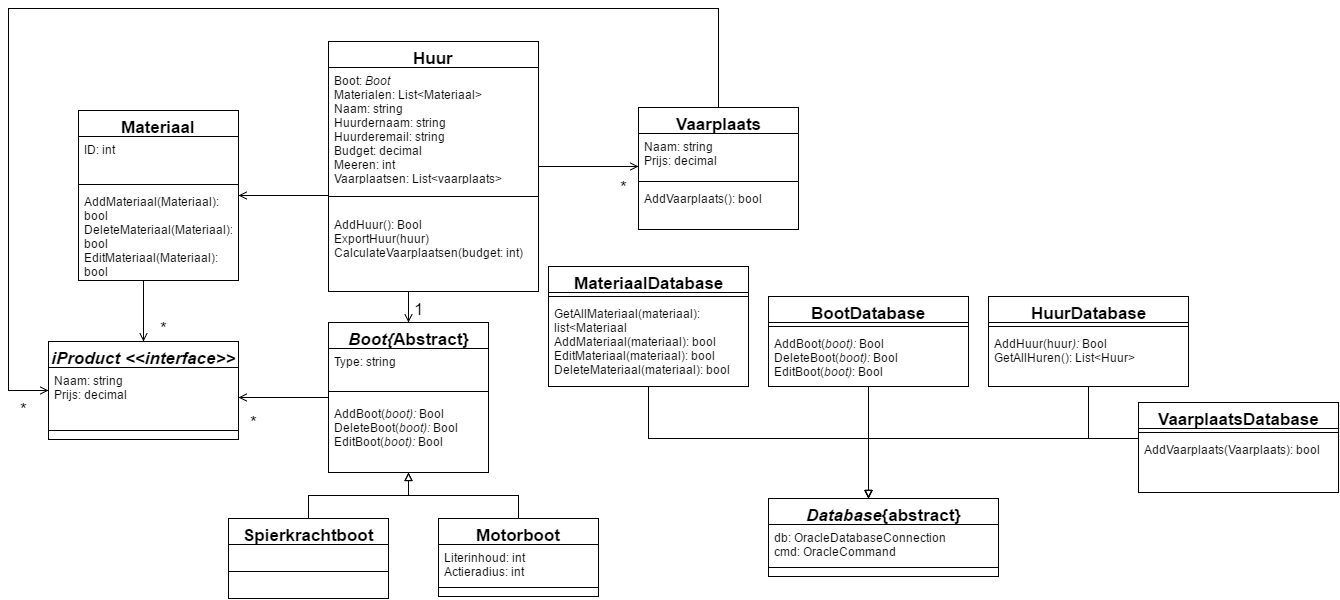

The diagram above was exported from draw.io. Its source (the exported page's mxGraphModel, read from the mxfile embedded in the PNG):
<mxGraphModel dx="1434" dy="1160" grid="1" gridSize="10" guides="1" tooltips="1" connect="1" arrows="1" fold="1" page="0" pageScale="1" pageWidth="826" pageHeight="1169" background="#ffffff" math="0" shadow="0">
  <root>
    <mxCell id="0" style=";html=1;" />
    <mxCell id="1" style=";html=1;" parent="0" />
    <mxCell id="150" style="edgeStyle=orthogonalEdgeStyle;rounded=0;html=1;startArrow=open;startFill=0;endArrow=none;endFill=0;jettySize=auto;orthogonalLoop=1;strokeColor=#000000;fontSize=17;" edge="1" parent="1" source="114" target="145">
      <mxGeometry relative="1" as="geometry">
        <Array as="points">
          <mxPoint x="340" y="-30" />
        </Array>
      </mxGeometry>
    </mxCell>
    <mxCell id="160" value="*" style="text;html=1;resizable=0;points=[];align=center;verticalAlign=middle;labelBackgroundColor=#ffffff;fontSize=17;" vertex="1" connectable="0" parent="150">
      <mxGeometry x="0.9209" y="-5" relative="1" as="geometry">
        <mxPoint x="-223" y="159" as="offset" />
      </mxGeometry>
    </mxCell>
    <mxCell id="182" style="edgeStyle=orthogonalEdgeStyle;rounded=0;html=1;startArrow=none;startFill=0;endArrow=open;endFill=0;jettySize=auto;orthogonalLoop=1;strokeColor=#000000;fontSize=17;" edge="1" parent="1" source="114" target="179">
      <mxGeometry relative="1" as="geometry">
        <Array as="points">
          <mxPoint x="405" y="110" />
          <mxPoint x="405" y="110" />
        </Array>
      </mxGeometry>
    </mxCell>
    <mxCell id="114" value="Materiaal" style="swimlane;html=1;fontStyle=1;align=center;verticalAlign=top;childLayout=stackLayout;horizontal=1;startSize=26;horizontalStack=0;resizeParent=1;resizeLast=0;collapsible=1;marginBottom=0;swimlaneFillColor=#ffffff;fontSize=17;" vertex="1" parent="1">
      <mxGeometry x="340" y="-78" width="160" height="170" as="geometry" />
    </mxCell>
    <mxCell id="115" value="ID: int" style="text;html=1;strokeColor=none;fillColor=none;align=left;verticalAlign=top;spacingLeft=4;spacingRight=4;whiteSpace=wrap;overflow=hidden;rotatable=0;points=[[0,0.5],[1,0.5]];portConstraint=eastwest;" vertex="1" parent="114">
      <mxGeometry y="26" width="160" height="44" as="geometry" />
    </mxCell>
    <mxCell id="116" value="" style="line;html=1;strokeWidth=1;fillColor=none;align=left;verticalAlign=middle;spacingTop=-1;spacingLeft=3;spacingRight=3;rotatable=0;labelPosition=right;points=[];portConstraint=eastwest;" vertex="1" parent="114">
      <mxGeometry y="70" width="160" height="8" as="geometry" />
    </mxCell>
    <mxCell id="170" value="AddMateriaal(Materiaal): bool&lt;div&gt;DeleteMateriaal(Materiaal): bool&lt;/div&gt;&lt;div&gt;EditMateriaal(Materiaal): bool&lt;/div&gt;" style="text;html=1;strokeColor=none;fillColor=none;align=left;verticalAlign=top;spacingLeft=4;spacingRight=4;whiteSpace=wrap;overflow=hidden;rotatable=0;points=[[0,0.5],[1,0.5]];portConstraint=eastwest;" vertex="1" parent="114">
      <mxGeometry y="78" width="160" height="92" as="geometry" />
    </mxCell>
    <mxCell id="138" style="edgeStyle=orthogonalEdgeStyle;rounded=0;html=1;startArrow=block;startFill=0;endArrow=none;endFill=0;jettySize=auto;orthogonalLoop=1;strokeColor=#000000;fontSize=17;" edge="1" parent="1" source="118" target="134">
      <mxGeometry relative="1" as="geometry" />
    </mxCell>
    <mxCell id="139" style="edgeStyle=orthogonalEdgeStyle;rounded=0;html=1;startArrow=block;startFill=0;endArrow=none;endFill=0;jettySize=auto;orthogonalLoop=1;strokeColor=#000000;fontSize=17;" edge="1" parent="1" source="118" target="131">
      <mxGeometry relative="1" as="geometry" />
    </mxCell>
    <mxCell id="149" style="edgeStyle=orthogonalEdgeStyle;rounded=0;html=1;startArrow=open;startFill=0;endArrow=none;endFill=0;jettySize=auto;orthogonalLoop=1;strokeColor=#000000;fontSize=17;" edge="1" parent="1" source="118" target="145">
      <mxGeometry relative="1" as="geometry">
        <Array as="points">
          <mxPoint x="670" y="110" />
          <mxPoint x="670" y="110" />
        </Array>
      </mxGeometry>
    </mxCell>
    <mxCell id="159" value="1" style="text;html=1;resizable=0;points=[];align=center;verticalAlign=middle;labelBackgroundColor=#ffffff;fontSize=17;" vertex="1" connectable="0" parent="149">
      <mxGeometry x="0.5484" y="-14" relative="1" as="geometry">
        <mxPoint x="-4" y="10" as="offset" />
      </mxGeometry>
    </mxCell>
    <mxCell id="118" value="&lt;i&gt;Boot{&lt;/i&gt;Abstract}" style="swimlane;html=1;fontStyle=1;align=center;verticalAlign=top;childLayout=stackLayout;horizontal=1;startSize=26;horizontalStack=0;resizeParent=1;resizeLast=1;collapsible=1;marginBottom=0;swimlaneFillColor=#ffffff;fontSize=17;" vertex="1" parent="1">
      <mxGeometry x="590" y="134" width="160" height="150" as="geometry" />
    </mxCell>
    <mxCell id="119" value="&lt;div&gt;Type: string&lt;/div&gt;" style="text;html=1;strokeColor=none;fillColor=none;align=left;verticalAlign=top;spacingLeft=4;spacingRight=4;whiteSpace=wrap;overflow=hidden;rotatable=0;points=[[0,0.5],[1,0.5]];portConstraint=eastwest;" vertex="1" parent="118">
      <mxGeometry y="26" width="160" height="34" as="geometry" />
    </mxCell>
    <mxCell id="120" value="" style="line;html=1;strokeWidth=1;fillColor=none;align=left;verticalAlign=middle;spacingTop=-1;spacingLeft=3;spacingRight=3;rotatable=0;labelPosition=right;points=[];portConstraint=eastwest;" vertex="1" parent="118">
      <mxGeometry y="60" width="160" height="18" as="geometry" />
    </mxCell>
    <mxCell id="171" value="AddBoot(&lt;i&gt;boot): &lt;/i&gt;Bool&lt;div&gt;DeleteBoot(&lt;i&gt;boot): &lt;/i&gt;Bool&lt;/div&gt;&lt;div&gt;EditBoot(&lt;i&gt;boot): &lt;/i&gt;Bool&lt;/div&gt;" style="text;html=1;strokeColor=none;fillColor=none;align=left;verticalAlign=top;spacingLeft=4;spacingRight=4;whiteSpace=wrap;overflow=hidden;rotatable=0;points=[[0,0.5],[1,0.5]];portConstraint=eastwest;" vertex="1" parent="118">
      <mxGeometry y="78" width="160" height="52" as="geometry" />
    </mxCell>
    <mxCell id="122" value="BootDatabase" style="swimlane;html=1;fontStyle=1;align=center;verticalAlign=top;childLayout=stackLayout;horizontal=1;startSize=26;horizontalStack=0;resizeParent=1;resizeLast=0;collapsible=1;marginBottom=0;swimlaneFillColor=#ffffff;fontSize=17;" vertex="1" parent="1">
      <mxGeometry x="1030" y="108" width="200" height="90" as="geometry" />
    </mxCell>
    <mxCell id="124" value="" style="line;html=1;strokeWidth=1;fillColor=none;align=left;verticalAlign=middle;spacingTop=-1;spacingLeft=3;spacingRight=3;rotatable=0;labelPosition=right;points=[];portConstraint=eastwest;" vertex="1" parent="122">
      <mxGeometry y="26" width="200" height="8" as="geometry" />
    </mxCell>
    <mxCell id="125" value="AddBoot(&lt;i&gt;boot): &lt;/i&gt;Bool&lt;div&gt;DeleteBoot(&lt;i&gt;boot): &lt;/i&gt;Bool&lt;/div&gt;&lt;div&gt;EditBoot(&lt;i&gt;boot)&lt;/i&gt;: Bool&lt;/div&gt;" style="text;html=1;strokeColor=none;fillColor=none;align=left;verticalAlign=top;spacingLeft=4;spacingRight=4;whiteSpace=wrap;overflow=hidden;rotatable=0;points=[[0,0.5],[1,0.5]];portConstraint=eastwest;" vertex="1" parent="122">
      <mxGeometry y="34" width="200" height="56" as="geometry" />
    </mxCell>
    <mxCell id="140" style="edgeStyle=orthogonalEdgeStyle;rounded=0;html=1;startArrow=block;startFill=0;endArrow=none;endFill=0;jettySize=auto;orthogonalLoop=1;strokeColor=#000000;fontSize=17;" edge="1" parent="1" source="126" target="122">
      <mxGeometry relative="1" as="geometry">
        <Array as="points">
          <mxPoint x="1130" y="290" />
          <mxPoint x="1130" y="290" />
        </Array>
      </mxGeometry>
    </mxCell>
    <mxCell id="126" value="&lt;i&gt;Database&lt;/i&gt;{abstract}" style="swimlane;html=1;fontStyle=1;align=center;verticalAlign=top;childLayout=stackLayout;horizontal=1;startSize=26;horizontalStack=0;resizeParent=1;resizeLast=0;collapsible=1;marginBottom=0;swimlaneFillColor=#ffffff;fontSize=17;" vertex="1" parent="1">
      <mxGeometry x="1030" y="310" width="230" height="78" as="geometry" />
    </mxCell>
    <mxCell id="127" value="db: OracleDatabaseConnection&lt;div&gt;cmd: OracleCommand&lt;/div&gt;" style="text;html=1;strokeColor=none;fillColor=none;align=left;verticalAlign=top;spacingLeft=4;spacingRight=4;whiteSpace=wrap;overflow=hidden;rotatable=0;points=[[0,0.5],[1,0.5]];portConstraint=eastwest;" vertex="1" parent="126">
      <mxGeometry y="26" width="230" height="34" as="geometry" />
    </mxCell>
    <mxCell id="128" value="" style="line;html=1;strokeWidth=1;fillColor=none;align=left;verticalAlign=middle;spacingTop=-1;spacingLeft=3;spacingRight=3;rotatable=0;labelPosition=right;points=[];portConstraint=eastwest;" vertex="1" parent="126">
      <mxGeometry y="60" width="230" height="18" as="geometry" />
    </mxCell>
    <mxCell id="131" value="Motorboot" style="swimlane;html=1;fontStyle=1;align=center;verticalAlign=top;childLayout=stackLayout;horizontal=1;startSize=26;horizontalStack=0;resizeParent=1;resizeLast=0;collapsible=1;marginBottom=0;swimlaneFillColor=#ffffff;fontSize=17;" vertex="1" parent="1">
      <mxGeometry x="700" y="330" width="160" height="78" as="geometry" />
    </mxCell>
    <mxCell id="132" value="Literinhoud: int&lt;div&gt;Actieradius: int&lt;/div&gt;" style="text;html=1;strokeColor=none;fillColor=none;align=left;verticalAlign=top;spacingLeft=4;spacingRight=4;whiteSpace=wrap;overflow=hidden;rotatable=0;points=[[0,0.5],[1,0.5]];portConstraint=eastwest;" vertex="1" parent="131">
      <mxGeometry y="26" width="160" height="34" as="geometry" />
    </mxCell>
    <mxCell id="133" value="" style="line;html=1;strokeWidth=1;fillColor=none;align=left;verticalAlign=middle;spacingTop=-1;spacingLeft=3;spacingRight=3;rotatable=0;labelPosition=right;points=[];portConstraint=eastwest;" vertex="1" parent="131">
      <mxGeometry y="60" width="160" height="18" as="geometry" />
    </mxCell>
    <mxCell id="134" value="Spierkrachtboot" style="swimlane;html=1;fontStyle=1;align=center;verticalAlign=top;childLayout=stackLayout;horizontal=1;startSize=26;horizontalStack=0;resizeParent=1;resizeLast=0;collapsible=1;marginBottom=0;swimlaneFillColor=#ffffff;fontSize=17;" vertex="1" parent="1">
      <mxGeometry x="490" y="330" width="160" height="80" as="geometry" />
    </mxCell>
    <mxCell id="136" value="" style="line;html=1;strokeWidth=1;fillColor=none;align=left;verticalAlign=middle;spacingTop=-1;spacingLeft=3;spacingRight=3;rotatable=0;labelPosition=right;points=[];portConstraint=eastwest;" vertex="1" parent="134">
      <mxGeometry y="26" width="160" height="54" as="geometry" />
    </mxCell>
    <mxCell id="145" value="Huur" style="swimlane;html=1;fontStyle=1;align=center;verticalAlign=top;childLayout=stackLayout;horizontal=1;startSize=26;horizontalStack=0;resizeParent=1;resizeLast=0;collapsible=1;marginBottom=0;swimlaneFillColor=#ffffff;fontSize=17;" vertex="1" parent="1">
      <mxGeometry x="590" y="-147" width="210" height="250" as="geometry" />
    </mxCell>
    <mxCell id="146" value="Boot: &lt;i&gt;Boot&lt;/i&gt;&lt;div&gt;Materialen: List&amp;lt;Materiaal&amp;gt;&lt;/div&gt;&lt;div&gt;Naam: string&lt;/div&gt;&lt;div&gt;Huurdernaam: string&lt;/div&gt;&lt;div&gt;Huurderemail: string&lt;/div&gt;&lt;div&gt;Budget: decimal&lt;/div&gt;&lt;div&gt;Meeren: int&lt;/div&gt;&lt;div&gt;Vaarplaatsen: List&amp;lt;vaarplaats&amp;gt;&lt;/div&gt;" style="text;html=1;strokeColor=none;fillColor=none;align=left;verticalAlign=top;spacingLeft=4;spacingRight=4;whiteSpace=wrap;overflow=hidden;rotatable=0;points=[[0,0.5],[1,0.5]];portConstraint=eastwest;" vertex="1" parent="145">
      <mxGeometry y="26" width="210" height="114" as="geometry" />
    </mxCell>
    <mxCell id="147" value="" style="line;html=1;strokeWidth=1;fillColor=none;align=left;verticalAlign=middle;spacingTop=-1;spacingLeft=3;spacingRight=3;rotatable=0;labelPosition=right;points=[];portConstraint=eastwest;" vertex="1" parent="145">
      <mxGeometry y="140" width="210" height="30" as="geometry" />
    </mxCell>
    <mxCell id="148" value="AddHuur(): Bool&lt;div&gt;ExportHuur(huur)&lt;/div&gt;&lt;div&gt;CalculateVaarplaatsen(budget: int)&lt;/div&gt;" style="text;html=1;strokeColor=none;fillColor=none;align=left;verticalAlign=top;spacingLeft=4;spacingRight=4;whiteSpace=wrap;overflow=hidden;rotatable=0;points=[[0,0.5],[1,0.5]];portConstraint=eastwest;" vertex="1" parent="145">
      <mxGeometry y="170" width="210" height="80" as="geometry" />
    </mxCell>
    <mxCell id="154" style="edgeStyle=orthogonalEdgeStyle;rounded=0;html=1;startArrow=none;startFill=0;endArrow=block;endFill=0;jettySize=auto;orthogonalLoop=1;strokeColor=#000000;fontSize=17;" edge="1" parent="1" source="151" target="126">
      <mxGeometry relative="1" as="geometry">
        <Array as="points">
          <mxPoint x="1350" y="250" />
          <mxPoint x="1130" y="250" />
        </Array>
      </mxGeometry>
    </mxCell>
    <mxCell id="151" value="HuurDatabase" style="swimlane;html=1;fontStyle=1;align=center;verticalAlign=top;childLayout=stackLayout;horizontal=1;startSize=26;horizontalStack=0;resizeParent=1;resizeLast=0;collapsible=1;marginBottom=0;swimlaneFillColor=#ffffff;fontSize=17;" vertex="1" parent="1">
      <mxGeometry x="1250" y="108" width="200" height="90" as="geometry" />
    </mxCell>
    <mxCell id="152" value="" style="line;html=1;strokeWidth=1;fillColor=none;align=left;verticalAlign=middle;spacingTop=-1;spacingLeft=3;spacingRight=3;rotatable=0;labelPosition=right;points=[];portConstraint=eastwest;" vertex="1" parent="151">
      <mxGeometry y="26" width="200" height="8" as="geometry" />
    </mxCell>
    <mxCell id="153" value="AddHuur(huur&lt;i&gt;): &lt;/i&gt;Bool&lt;div&gt;GetAllHuren(): List&amp;lt;Huur&amp;gt;&lt;/div&gt;" style="text;html=1;strokeColor=none;fillColor=none;align=left;verticalAlign=top;spacingLeft=4;spacingRight=4;whiteSpace=wrap;overflow=hidden;rotatable=0;points=[[0,0.5],[1,0.5]];portConstraint=eastwest;" vertex="1" parent="151">
      <mxGeometry y="34" width="200" height="56" as="geometry" />
    </mxCell>
    <mxCell id="158" style="edgeStyle=orthogonalEdgeStyle;rounded=0;html=1;startArrow=none;startFill=0;endArrow=block;endFill=0;jettySize=auto;orthogonalLoop=1;strokeColor=#000000;fontSize=17;" edge="1" parent="1" source="155" target="126">
      <mxGeometry relative="1" as="geometry">
        <Array as="points">
          <mxPoint x="910" y="250" />
          <mxPoint x="1130" y="250" />
        </Array>
      </mxGeometry>
    </mxCell>
    <mxCell id="155" value="MateriaalDatabase" style="swimlane;html=1;fontStyle=1;align=center;verticalAlign=top;childLayout=stackLayout;horizontal=1;startSize=26;horizontalStack=0;resizeParent=1;resizeLast=0;collapsible=1;marginBottom=0;swimlaneFillColor=#ffffff;fontSize=17;" vertex="1" parent="1">
      <mxGeometry x="810" y="78" width="200" height="120" as="geometry" />
    </mxCell>
    <mxCell id="156" value="" style="line;html=1;strokeWidth=1;fillColor=none;align=left;verticalAlign=middle;spacingTop=-1;spacingLeft=3;spacingRight=3;rotatable=0;labelPosition=right;points=[];portConstraint=eastwest;" vertex="1" parent="155">
      <mxGeometry y="26" width="200" height="8" as="geometry" />
    </mxCell>
    <mxCell id="157" value="GetAllMateriaal(materiaal): list&amp;lt;Materiaal&lt;div&gt;AddMateriaal(materiaal): bool&lt;/div&gt;&lt;div&gt;EditMateriaal(materiaal): bool&lt;/div&gt;&lt;div&gt;DeleteMateriaal(materiaal): bool&lt;/div&gt;" style="text;html=1;strokeColor=none;fillColor=none;align=left;verticalAlign=top;spacingLeft=4;spacingRight=4;whiteSpace=wrap;overflow=hidden;rotatable=0;points=[[0,0.5],[1,0.5]];portConstraint=eastwest;" vertex="1" parent="155">
      <mxGeometry y="34" width="200" height="86" as="geometry" />
    </mxCell>
    <mxCell id="164" style="edgeStyle=orthogonalEdgeStyle;rounded=0;html=1;startArrow=open;startFill=0;endArrow=none;endFill=0;jettySize=auto;orthogonalLoop=1;strokeColor=#000000;fontSize=17;" edge="1" parent="1" source="161" target="145">
      <mxGeometry relative="1" as="geometry">
        <Array as="points">
          <mxPoint x="870" y="-22" />
          <mxPoint x="870" y="-22" />
        </Array>
      </mxGeometry>
    </mxCell>
    <mxCell id="161" value="Vaarplaats" style="swimlane;html=1;fontStyle=1;align=center;verticalAlign=top;childLayout=stackLayout;horizontal=1;startSize=26;horizontalStack=0;resizeParent=1;resizeLast=0;collapsible=1;marginBottom=0;swimlaneFillColor=#ffffff;fontSize=17;" vertex="1" parent="1">
      <mxGeometry x="900" y="-81" width="160" height="122" as="geometry" />
    </mxCell>
    <mxCell id="162" value="Naam: string&lt;div&gt;Prijs: decimal&lt;/div&gt;" style="text;html=1;strokeColor=none;fillColor=none;align=left;verticalAlign=top;spacingLeft=4;spacingRight=4;whiteSpace=wrap;overflow=hidden;rotatable=0;points=[[0,0.5],[1,0.5]];portConstraint=eastwest;" vertex="1" parent="161">
      <mxGeometry y="26" width="160" height="44" as="geometry" />
    </mxCell>
    <mxCell id="163" value="" style="line;html=1;strokeWidth=1;fillColor=none;align=left;verticalAlign=middle;spacingTop=-1;spacingLeft=3;spacingRight=3;rotatable=0;labelPosition=right;points=[];portConstraint=eastwest;" vertex="1" parent="161">
      <mxGeometry y="70" width="160" height="8" as="geometry" />
    </mxCell>
    <mxCell id="169" value="AddVaarplaats(): bool" style="text;html=1;strokeColor=none;fillColor=none;align=left;verticalAlign=top;spacingLeft=4;spacingRight=4;whiteSpace=wrap;overflow=hidden;rotatable=0;points=[[0,0.5],[1,0.5]];portConstraint=eastwest;" vertex="1" parent="161">
      <mxGeometry y="78" width="160" height="32" as="geometry" />
    </mxCell>
    <mxCell id="168" style="edgeStyle=orthogonalEdgeStyle;rounded=0;html=1;startArrow=none;startFill=0;endArrow=block;endFill=0;jettySize=auto;orthogonalLoop=1;strokeColor=#000000;fontSize=17;" edge="1" parent="1" source="165" target="126">
      <mxGeometry relative="1" as="geometry">
        <Array as="points">
          <mxPoint x="1130" y="250" />
        </Array>
      </mxGeometry>
    </mxCell>
    <mxCell id="165" value="VaarplaatsDatabase" style="swimlane;html=1;fontStyle=1;align=center;verticalAlign=top;childLayout=stackLayout;horizontal=1;startSize=26;horizontalStack=0;resizeParent=1;resizeLast=0;collapsible=1;marginBottom=0;swimlaneFillColor=#ffffff;fontSize=17;" vertex="1" parent="1">
      <mxGeometry x="1400" y="214" width="200" height="90" as="geometry" />
    </mxCell>
    <mxCell id="166" value="" style="line;html=1;strokeWidth=1;fillColor=none;align=left;verticalAlign=middle;spacingTop=-1;spacingLeft=3;spacingRight=3;rotatable=0;labelPosition=right;points=[];portConstraint=eastwest;" vertex="1" parent="165">
      <mxGeometry y="26" width="200" height="8" as="geometry" />
    </mxCell>
    <mxCell id="167" value="AddVaarplaats(Vaarplaats): bool" style="text;html=1;strokeColor=none;fillColor=none;align=left;verticalAlign=top;spacingLeft=4;spacingRight=4;whiteSpace=wrap;overflow=hidden;rotatable=0;points=[[0,0.5],[1,0.5]];portConstraint=eastwest;" vertex="1" parent="165">
      <mxGeometry y="34" width="200" height="56" as="geometry" />
    </mxCell>
    <mxCell id="172" value="*" style="text;html=1;resizable=0;points=[];autosize=1;align=left;verticalAlign=top;spacingTop=-4;fontSize=17;" vertex="1" parent="1">
      <mxGeometry x="880" y="-13" width="20" height="20" as="geometry" />
    </mxCell>
    <mxCell id="177" style="edgeStyle=orthogonalEdgeStyle;rounded=0;html=1;startArrow=open;startFill=0;endArrow=none;endFill=0;jettySize=auto;orthogonalLoop=1;strokeColor=#000000;fontSize=17;" edge="1" parent="1" target="118">
      <mxGeometry relative="1" as="geometry">
        <mxPoint x="500" y="209" as="sourcePoint" />
        <Array as="points">
          <mxPoint x="530" y="209" />
          <mxPoint x="530" y="209" />
        </Array>
      </mxGeometry>
    </mxCell>
    <mxCell id="185" style="edgeStyle=orthogonalEdgeStyle;rounded=0;html=1;startArrow=open;startFill=0;endArrow=none;endFill=0;jettySize=auto;orthogonalLoop=1;strokeColor=#000000;fontSize=17;" edge="1" parent="1" source="179" target="161">
      <mxGeometry relative="1" as="geometry">
        <Array as="points">
          <mxPoint x="270" y="202" />
          <mxPoint x="270" y="-180" />
          <mxPoint x="980" y="-180" />
        </Array>
      </mxGeometry>
    </mxCell>
    <mxCell id="179" value="&lt;i&gt;iProduct &amp;lt;&amp;lt;interface&amp;gt;&amp;gt;&lt;/i&gt;" style="swimlane;html=1;fontStyle=1;align=center;verticalAlign=top;childLayout=stackLayout;horizontal=1;startSize=26;horizontalStack=0;resizeParent=1;resizeLast=1;collapsible=1;marginBottom=0;swimlaneFillColor=#ffffff;fontSize=17;" vertex="1" parent="1">
      <mxGeometry x="310" y="153" width="190" height="98" as="geometry" />
    </mxCell>
    <mxCell id="180" value="Naam: string&lt;div&gt;Prijs: decimal&lt;/div&gt;&lt;div&gt;&lt;br&gt;&lt;/div&gt;" style="text;html=1;strokeColor=none;fillColor=none;align=left;verticalAlign=top;spacingLeft=4;spacingRight=4;whiteSpace=wrap;overflow=hidden;rotatable=0;points=[[0,0.5],[1,0.5]];portConstraint=eastwest;" vertex="1" parent="179">
      <mxGeometry y="26" width="190" height="54" as="geometry" />
    </mxCell>
    <mxCell id="181" value="" style="line;html=1;strokeWidth=1;fillColor=none;align=left;verticalAlign=middle;spacingTop=-1;spacingLeft=3;spacingRight=3;rotatable=0;labelPosition=right;points=[];portConstraint=eastwest;" vertex="1" parent="179">
      <mxGeometry y="80" width="190" height="18" as="geometry" />
    </mxCell>
    <mxCell id="183" value="*" style="text;html=1;resizable=0;points=[];autosize=1;align=left;verticalAlign=top;spacingTop=-4;fontSize=17;" vertex="1" parent="1">
      <mxGeometry x="510" y="222" width="20" height="20" as="geometry" />
    </mxCell>
    <mxCell id="184" value="*" style="text;html=1;resizable=0;points=[];autosize=1;align=left;verticalAlign=top;spacingTop=-4;fontSize=17;" vertex="1" parent="1">
      <mxGeometry x="420" y="128" width="20" height="20" as="geometry" />
    </mxCell>
    <mxCell id="186" value="*" style="text;html=1;resizable=0;points=[];autosize=1;align=left;verticalAlign=top;spacingTop=-4;fontSize=17;" vertex="1" parent="1">
      <mxGeometry x="280" y="209" width="20" height="20" as="geometry" />
    </mxCell>
  </root>
</mxGraphModel>